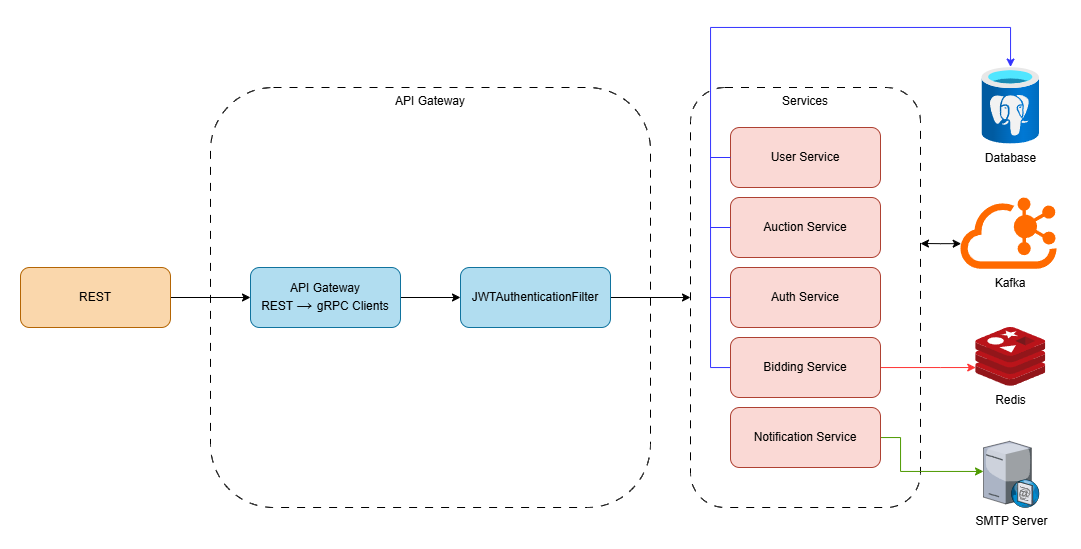

The diagram above was exported from draw.io. Its source (the exported page's mxGraphModel, read from the mxfile embedded in the PNG):
<mxGraphModel dx="1097" dy="563" grid="1" gridSize="10" guides="1" tooltips="1" connect="1" arrows="1" fold="1" page="1" pageScale="1" pageWidth="1654" pageHeight="1169" math="0" shadow="0">
  <root>
    <mxCell id="0" />
    <mxCell id="1" parent="0" />
    <mxCell id="AGDDqHtMS53VRR2IwVUs-51" parent="1" style="rounded=1;whiteSpace=wrap;html=1;dashed=1;dashPattern=8 8;verticalAlign=top;fillColor=none;" value="&lt;div&gt;&lt;span style=&quot;background-color: transparent; color: light-dark(rgb(0, 0, 0), rgb(255, 255, 255));&quot;&gt;Services&lt;/span&gt;&lt;/div&gt;" vertex="1">
      <mxGeometry height="420" width="230" x="760" y="280" as="geometry" />
    </mxCell>
    <mxCell id="AGDDqHtMS53VRR2IwVUs-18" parent="1" style="rounded=1;whiteSpace=wrap;html=1;dashed=1;dashPattern=8 8;verticalAlign=top;fillColor=none;" value="&lt;div&gt;&lt;span style=&quot;background-color: transparent; color: light-dark(rgb(0, 0, 0), rgb(255, 255, 255));&quot;&gt;API Gateway&lt;/span&gt;&lt;/div&gt;" vertex="1">
      <mxGeometry height="420" width="440" x="280" y="280" as="geometry" />
    </mxCell>
    <mxCell id="AGDDqHtMS53VRR2IwVUs-30" edge="1" parent="1" source="AGDDqHtMS53VRR2IwVUs-12" style="edgeStyle=orthogonalEdgeStyle;rounded=0;orthogonalLoop=1;jettySize=auto;html=1;" target="AGDDqHtMS53VRR2IwVUs-17" value="">
      <mxGeometry relative="1" as="geometry" />
    </mxCell>
    <mxCell id="AGDDqHtMS53VRR2IwVUs-12" parent="1" style="rounded=1;whiteSpace=wrap;html=1;fillColor=#b1ddf0;strokeColor=#10739e;gradientColor=none;labelBackgroundColor=#B1DDF0;" value="&lt;span style=&quot;&quot;&gt;API Gateway&lt;/span&gt;&lt;div&gt;&lt;span style=&quot;&quot;&gt;REST&amp;nbsp;&lt;span style=&quot;color: rgb(10, 10, 10); font-family: &amp;quot;Google Sans&amp;quot;, Arial, sans-serif; font-size: 16px; text-align: start;&quot;&gt;→&amp;nbsp;&lt;/span&gt;&lt;span style=&quot;color: light-dark(rgb(0, 0, 0), rgb(255, 255, 255));&quot;&gt;gRPC Clients&lt;/span&gt;&lt;/span&gt;&lt;/div&gt;" vertex="1">
      <mxGeometry height="60" width="150" x="320" y="460" as="geometry" />
    </mxCell>
    <mxCell id="AGDDqHtMS53VRR2IwVUs-29" edge="1" parent="1" source="AGDDqHtMS53VRR2IwVUs-14" style="edgeStyle=orthogonalEdgeStyle;rounded=0;orthogonalLoop=1;jettySize=auto;html=1;" target="AGDDqHtMS53VRR2IwVUs-12" value="">
      <mxGeometry relative="1" as="geometry" />
    </mxCell>
    <mxCell id="AGDDqHtMS53VRR2IwVUs-14" parent="1" style="rounded=1;whiteSpace=wrap;html=1;fillColor=#fad7ac;strokeColor=#b46504;" value="REST" vertex="1">
      <mxGeometry height="60" width="150" x="90" y="460" as="geometry" />
    </mxCell>
    <mxCell id="AGDDqHtMS53VRR2IwVUs-54" edge="1" parent="1" source="AGDDqHtMS53VRR2IwVUs-17" style="edgeStyle=orthogonalEdgeStyle;rounded=0;orthogonalLoop=1;jettySize=auto;html=1;entryX=0;entryY=0.5;entryDx=0;entryDy=0;" target="AGDDqHtMS53VRR2IwVUs-51">
      <mxGeometry relative="1" as="geometry" />
    </mxCell>
    <mxCell id="AGDDqHtMS53VRR2IwVUs-17" parent="1" style="rounded=1;whiteSpace=wrap;html=1;fillColor=#b1ddf0;strokeColor=#10739e;" value="JWTAuthenticationFilter" vertex="1">
      <mxGeometry height="60" width="150" x="530" y="460" as="geometry" />
    </mxCell>
    <mxCell id="AGDDqHtMS53VRR2IwVUs-19" parent="1" style="rounded=1;whiteSpace=wrap;html=1;fillColor=#fad9d5;strokeColor=#ae4132;" value="Auth Service" vertex="1">
      <mxGeometry height="60" width="150" x="800" y="460" as="geometry" />
    </mxCell>
    <mxCell id="AGDDqHtMS53VRR2IwVUs-20" parent="1" style="rounded=1;whiteSpace=wrap;html=1;fillColor=#fad9d5;strokeColor=#ae4132;" value="User Service" vertex="1">
      <mxGeometry height="60" width="150" x="800" y="320" as="geometry" />
    </mxCell>
    <mxCell id="AGDDqHtMS53VRR2IwVUs-68" edge="1" parent="1" source="AGDDqHtMS53VRR2IwVUs-21" style="edgeStyle=orthogonalEdgeStyle;rounded=0;orthogonalLoop=1;jettySize=auto;html=1;strokeColor=#4D9900;" target="AGDDqHtMS53VRR2IwVUs-52">
      <mxGeometry relative="1" as="geometry">
        <Array as="points">
          <mxPoint x="970" y="630" />
          <mxPoint x="970" y="664" />
        </Array>
      </mxGeometry>
    </mxCell>
    <mxCell id="AGDDqHtMS53VRR2IwVUs-21" parent="1" style="rounded=1;whiteSpace=wrap;html=1;fillColor=#fad9d5;strokeColor=#ae4132;" value="Notification Service" vertex="1">
      <mxGeometry height="60" width="150" x="800" y="600" as="geometry" />
    </mxCell>
    <mxCell id="AGDDqHtMS53VRR2IwVUs-22" parent="1" style="rounded=1;whiteSpace=wrap;html=1;fillColor=#fad9d5;strokeColor=#ae4132;" value="Auction Service" vertex="1">
      <mxGeometry height="60" width="150" x="800" y="390" as="geometry" />
    </mxCell>
    <mxCell id="AGDDqHtMS53VRR2IwVUs-61" edge="1" parent="1" source="AGDDqHtMS53VRR2IwVUs-23" style="edgeStyle=orthogonalEdgeStyle;rounded=0;orthogonalLoop=1;jettySize=auto;html=1;entryX=0.509;entryY=-0.007;entryDx=0;entryDy=0;entryPerimeter=0;fontColor=#3333FF;strokeColor=#3333FF;" target="AGDDqHtMS53VRR2IwVUs-27">
      <mxGeometry relative="1" as="geometry">
        <Array as="points">
          <mxPoint x="780" y="560" />
          <mxPoint x="780" y="220" />
          <mxPoint x="1080" y="220" />
          <mxPoint x="1080" y="260" />
        </Array>
        <mxPoint x="780" y="210" as="targetPoint" />
      </mxGeometry>
    </mxCell>
    <mxCell id="AGDDqHtMS53VRR2IwVUs-69" edge="1" parent="1" source="AGDDqHtMS53VRR2IwVUs-23" style="edgeStyle=orthogonalEdgeStyle;rounded=0;orthogonalLoop=1;jettySize=auto;html=1;strokeColor=#FF3333;" target="AGDDqHtMS53VRR2IwVUs-28">
      <mxGeometry relative="1" as="geometry">
        <Array as="points">
          <mxPoint x="1010" y="560" />
          <mxPoint x="1010" y="560" />
        </Array>
      </mxGeometry>
    </mxCell>
    <mxCell id="AGDDqHtMS53VRR2IwVUs-23" parent="1" style="rounded=1;whiteSpace=wrap;html=1;fillColor=#fad9d5;strokeColor=#ae4132;" value="Bidding Service" vertex="1">
      <mxGeometry height="60" width="150" x="800" y="530" as="geometry" />
    </mxCell>
    <mxCell id="AGDDqHtMS53VRR2IwVUs-27" parent="1" style="image;aspect=fixed;html=1;points=[];align=center;fontSize=12;image=img/lib/azure2/databases/Azure_Database_PostgreSQL_Server.svg;" value="Database" vertex="1">
      <mxGeometry height="76.67" width="57.5" x="1051.5" y="260" as="geometry" />
    </mxCell>
    <mxCell id="AGDDqHtMS53VRR2IwVUs-28" parent="1" style="image;sketch=0;aspect=fixed;html=1;points=[];align=center;fontSize=12;image=img/lib/mscae/Cache_Redis_Product.svg;" value="Redis" vertex="1">
      <mxGeometry height="58.8" width="70" x="1045.25" y="520" as="geometry" />
    </mxCell>
    <mxCell id="AGDDqHtMS53VRR2IwVUs-45" connectable="0" parent="1" style="group" value="" vertex="1">
      <mxGeometry height="100" width="100.5" x="1030" y="390" as="geometry" />
    </mxCell>
    <mxCell id="AGDDqHtMS53VRR2IwVUs-25" parent="AGDDqHtMS53VRR2IwVUs-45" style="points=[];aspect=fixed;html=1;align=center;shadow=0;dashed=0;fillColor=#FF6A00;strokeColor=none;shape=mxgraph.alibaba_cloud.kafka;verticalAlign=middle;" value="" vertex="1">
      <mxGeometry height="71.2753734201455" width="96.22749904251239" as="geometry" />
    </mxCell>
    <mxCell id="AGDDqHtMS53VRR2IwVUs-31" parent="AGDDqHtMS53VRR2IwVUs-45" style="text;html=1;whiteSpace=wrap;strokeColor=none;fillColor=none;align=center;verticalAlign=middle;rounded=0;" value="Kafka" vertex="1">
      <mxGeometry height="28.724626579854444" width="60" x="20.25" y="71.27537342014556" as="geometry" />
    </mxCell>
    <mxCell id="AGDDqHtMS53VRR2IwVUs-52" parent="1" style="verticalLabelPosition=bottom;sketch=0;aspect=fixed;html=1;verticalAlign=top;strokeColor=none;align=center;outlineConnect=0;shape=mxgraph.citrix.smtp_server;" value="SMTP Server" vertex="1">
      <mxGeometry height="67.78" width="56" x="1053" y="632.22" as="geometry" />
    </mxCell>
    <mxCell id="AGDDqHtMS53VRR2IwVUs-65" edge="1" parent="1" style="endArrow=none;html=1;rounded=0;entryX=0;entryY=0.5;entryDx=0;entryDy=0;strokeColor=#3333FF;" target="AGDDqHtMS53VRR2IwVUs-19" value="">
      <mxGeometry height="50" relative="1" width="50" as="geometry">
        <mxPoint x="780" y="490" as="sourcePoint" />
        <mxPoint x="750" y="400" as="targetPoint" />
      </mxGeometry>
    </mxCell>
    <mxCell id="AGDDqHtMS53VRR2IwVUs-66" edge="1" parent="1" style="endArrow=none;html=1;rounded=0;entryX=0;entryY=0.5;entryDx=0;entryDy=0;strokeColor=#3333FF;" target="AGDDqHtMS53VRR2IwVUs-22" value="">
      <mxGeometry height="50" relative="1" width="50" as="geometry">
        <mxPoint x="780" y="420" as="sourcePoint" />
        <mxPoint x="820" y="500" as="targetPoint" />
      </mxGeometry>
    </mxCell>
    <mxCell id="AGDDqHtMS53VRR2IwVUs-67" edge="1" parent="1" style="endArrow=none;html=1;rounded=0;entryX=0;entryY=0.5;entryDx=0;entryDy=0;strokeColor=#3333FF;" target="AGDDqHtMS53VRR2IwVUs-20" value="">
      <mxGeometry height="50" relative="1" width="50" as="geometry">
        <mxPoint x="780" y="350" as="sourcePoint" />
        <mxPoint x="750" y="400" as="targetPoint" />
      </mxGeometry>
    </mxCell>
    <mxCell id="AGDDqHtMS53VRR2IwVUs-70" edge="1" parent="1" source="AGDDqHtMS53VRR2IwVUs-25" style="edgeStyle=orthogonalEdgeStyle;rounded=0;orthogonalLoop=1;jettySize=auto;html=1;exitX=0.007;exitY=0.648;exitDx=0;exitDy=0;exitPerimeter=0;strokeColor=default;startArrow=classic;startFill=1;">
      <mxGeometry relative="1" as="geometry">
        <mxPoint x="990" y="436" as="targetPoint" />
      </mxGeometry>
    </mxCell>
  </root>
</mxGraphModel>